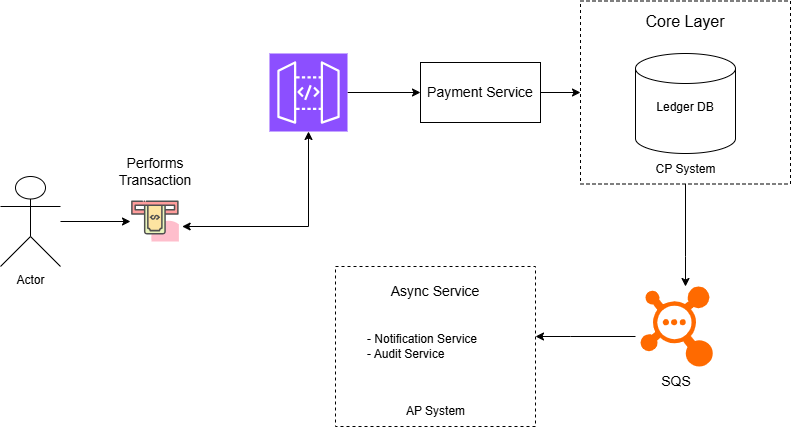

The diagram above was exported from draw.io. Its source (the exported page's mxGraphModel, read from the mxfile embedded in the PNG):
<mxGraphModel dx="1347" dy="740" grid="1" gridSize="10" guides="1" tooltips="1" connect="1" arrows="1" fold="1" page="1" pageScale="1" pageWidth="827" pageHeight="1169" math="0" shadow="0">
  <root>
    <mxCell id="0" />
    <mxCell id="1" parent="0" />
    <mxCell id="isKbltHgrwqkI2uZGEN5-1" parent="1" style="shape=umlActor;verticalLabelPosition=bottom;verticalAlign=top;html=1;outlineConnect=0;" value="Actor" vertex="1">
      <mxGeometry height="90" width="60" x="20" y="250" as="geometry" />
    </mxCell>
    <mxCell id="isKbltHgrwqkI2uZGEN5-7" parent="1" style="text;html=1;whiteSpace=wrap;strokeColor=none;fillColor=none;align=center;verticalAlign=middle;rounded=0;fontSize=14;" value="Performs Transaction" vertex="1">
      <mxGeometry height="50" width="90" x="130" y="220" as="geometry" />
    </mxCell>
    <mxCell id="isKbltHgrwqkI2uZGEN5-26" edge="1" parent="1" source="isKbltHgrwqkI2uZGEN5-1" style="edgeStyle=orthogonalEdgeStyle;rounded=0;orthogonalLoop=1;jettySize=auto;html=1;" target="isKbltHgrwqkI2uZGEN5-25" value="">
      <mxGeometry relative="1" as="geometry">
        <mxPoint x="80" y="295" as="sourcePoint" />
        <mxPoint x="330" y="205" as="targetPoint" />
      </mxGeometry>
    </mxCell>
    <mxCell id="isKbltHgrwqkI2uZGEN5-25" parent="1" style="shape=image;html=1;verticalAlign=top;verticalLabelPosition=bottom;labelBackgroundColor=#ffffff;imageAspect=0;aspect=fixed;image=https://icons.diagrams.net/icon-cache1/Business___Startup-2288/28-1320.svg" value="" vertex="1">
      <mxGeometry height="50" width="50" x="150" y="270" as="geometry" />
    </mxCell>
    <mxCell id="isKbltHgrwqkI2uZGEN5-30" edge="1" parent="1" source="isKbltHgrwqkI2uZGEN5-25" style="endArrow=classic;startArrow=classic;html=1;rounded=0;entryX=0.5;entryY=1;entryDx=0;entryDy=0;entryPerimeter=0;exitX=1.033;exitY=0.6;exitDx=0;exitDy=0;exitPerimeter=0;" target="isKbltHgrwqkI2uZGEN5-32" value="">
      <mxGeometry height="50" relative="1" width="50" as="geometry">
        <Array as="points">
          <mxPoint x="328" y="300" />
        </Array>
        <mxPoint x="210" y="300" as="sourcePoint" />
        <mxPoint x="332" y="205" as="targetPoint" />
      </mxGeometry>
    </mxCell>
    <mxCell id="isKbltHgrwqkI2uZGEN5-34" edge="1" parent="1" source="isKbltHgrwqkI2uZGEN5-32" style="edgeStyle=orthogonalEdgeStyle;rounded=0;orthogonalLoop=1;jettySize=auto;html=1;" target="isKbltHgrwqkI2uZGEN5-33" value="">
      <mxGeometry relative="1" as="geometry" />
    </mxCell>
    <mxCell id="isKbltHgrwqkI2uZGEN5-32" parent="1" style="sketch=0;points=[[0,0,0],[0.25,0,0],[0.5,0,0],[0.75,0,0],[1,0,0],[0,1,0],[0.25,1,0],[0.5,1,0],[0.75,1,0],[1,1,0],[0,0.25,0],[0,0.5,0],[0,0.75,0],[1,0.25,0],[1,0.5,0],[1,0.75,0]];outlineConnect=0;fontColor=#232F3E;fillColor=#8C4FFF;strokeColor=#ffffff;dashed=0;verticalLabelPosition=bottom;verticalAlign=top;align=center;html=1;fontSize=12;fontStyle=0;aspect=fixed;shape=mxgraph.aws4.resourceIcon;resIcon=mxgraph.aws4.api_gateway;" value="" vertex="1">
      <mxGeometry height="78" width="78" x="289" y="127" as="geometry" />
    </mxCell>
    <mxCell id="isKbltHgrwqkI2uZGEN5-45" edge="1" parent="1" source="isKbltHgrwqkI2uZGEN5-33" style="edgeStyle=orthogonalEdgeStyle;rounded=0;orthogonalLoop=1;jettySize=auto;html=1;entryX=0;entryY=0.5;entryDx=0;entryDy=0;" target="isKbltHgrwqkI2uZGEN5-37" value="">
      <mxGeometry relative="1" as="geometry" />
    </mxCell>
    <mxCell id="isKbltHgrwqkI2uZGEN5-33" parent="1" style="rounded=0;whiteSpace=wrap;html=1;" value="" vertex="1">
      <mxGeometry height="60" width="120" x="440" y="136" as="geometry" />
    </mxCell>
    <mxCell id="isKbltHgrwqkI2uZGEN5-35" parent="1" style="text;html=1;whiteSpace=wrap;strokeColor=none;fillColor=none;align=center;verticalAlign=middle;rounded=0;fontSize=14;" value="Payment Service" vertex="1">
      <mxGeometry height="30" width="110" x="445" y="151" as="geometry" />
    </mxCell>
    <mxCell id="isKbltHgrwqkI2uZGEN5-37" parent="1" style="rounded=0;whiteSpace=wrap;html=1;dashed=1;" value="" vertex="1">
      <mxGeometry height="183" width="210" x="600" y="74.5" as="geometry" />
    </mxCell>
    <mxCell id="isKbltHgrwqkI2uZGEN5-38" parent="1" style="text;html=1;whiteSpace=wrap;strokeColor=none;fillColor=none;align=center;verticalAlign=middle;rounded=0;fontSize=16;" value="Core Layer" vertex="1">
      <mxGeometry height="30" width="150" x="630" y="80" as="geometry" />
    </mxCell>
    <mxCell id="isKbltHgrwqkI2uZGEN5-39" parent="1" style="shape=cylinder3;whiteSpace=wrap;html=1;boundedLbl=1;backgroundOutline=1;size=15;" value="" vertex="1">
      <mxGeometry height="100" width="100" x="655" y="127" as="geometry" />
    </mxCell>
    <mxCell id="isKbltHgrwqkI2uZGEN5-40" parent="1" style="text;html=1;whiteSpace=wrap;strokeColor=none;fillColor=none;align=center;verticalAlign=middle;rounded=0;" value="Ledger DB" vertex="1">
      <mxGeometry height="30" width="60" x="675" y="166" as="geometry" />
    </mxCell>
    <mxCell id="isKbltHgrwqkI2uZGEN5-43" edge="1" parent="1" source="isKbltHgrwqkI2uZGEN5-41" style="edgeStyle=orthogonalEdgeStyle;rounded=0;orthogonalLoop=1;jettySize=auto;html=1;" value="">
      <mxGeometry relative="1" as="geometry">
        <Array as="points">
          <mxPoint x="705" y="330" />
          <mxPoint x="705" y="330" />
        </Array>
        <mxPoint x="705" y="360" as="targetPoint" />
      </mxGeometry>
    </mxCell>
    <mxCell id="isKbltHgrwqkI2uZGEN5-41" parent="1" style="text;html=1;whiteSpace=wrap;strokeColor=none;fillColor=none;align=center;verticalAlign=middle;rounded=0;" value="CP System" vertex="1">
      <mxGeometry height="30" width="75" x="667.5" y="227.5" as="geometry" />
    </mxCell>
    <mxCell id="isKbltHgrwqkI2uZGEN5-50" edge="1" parent="1" style="edgeStyle=orthogonalEdgeStyle;rounded=0;orthogonalLoop=1;jettySize=auto;html=1;" target="isKbltHgrwqkI2uZGEN5-46" value="">
      <mxGeometry relative="1" as="geometry">
        <Array as="points">
          <mxPoint x="590" y="410" />
          <mxPoint x="590" y="410" />
        </Array>
        <mxPoint x="655" y="410" as="sourcePoint" />
      </mxGeometry>
    </mxCell>
    <mxCell id="isKbltHgrwqkI2uZGEN5-46" parent="1" style="rounded=0;whiteSpace=wrap;html=1;dashed=1;" value="" vertex="1">
      <mxGeometry height="160" width="200" x="355" y="340" as="geometry" />
    </mxCell>
    <mxCell id="isKbltHgrwqkI2uZGEN5-47" parent="1" style="text;html=1;whiteSpace=wrap;strokeColor=none;fillColor=none;align=center;verticalAlign=middle;rounded=0;fontSize=14;" value="Async Service" vertex="1">
      <mxGeometry height="30" width="100" x="405" y="350" as="geometry" />
    </mxCell>
    <mxCell id="isKbltHgrwqkI2uZGEN5-48" parent="1" style="text;html=1;whiteSpace=wrap;strokeColor=none;fillColor=none;align=left;verticalAlign=middle;rounded=0;" value="- Notification Service&lt;div&gt;- Audit Service&lt;/div&gt;" vertex="1">
      <mxGeometry height="40" width="140" x="385" y="400" as="geometry" />
    </mxCell>
    <mxCell id="isKbltHgrwqkI2uZGEN5-49" parent="1" style="text;html=1;whiteSpace=wrap;strokeColor=none;fillColor=none;align=center;verticalAlign=middle;rounded=0;" value="AP System" vertex="1">
      <mxGeometry height="30" width="75" x="417.5" y="470" as="geometry" />
    </mxCell>
    <mxCell id="isKbltHgrwqkI2uZGEN5-51" parent="1" style="points=[];aspect=fixed;html=1;align=center;shadow=0;dashed=0;fillColor=#FF6A00;strokeColor=none;shape=mxgraph.alibaba_cloud.mq_message_queue;" value="" vertex="1">
      <mxGeometry height="80" width="72.29" x="660" y="360" as="geometry" />
    </mxCell>
    <mxCell id="isKbltHgrwqkI2uZGEN5-52" parent="1" style="text;html=1;whiteSpace=wrap;strokeColor=none;fillColor=none;align=center;verticalAlign=middle;rounded=0;fontSize=14;" value="SQS" vertex="1">
      <mxGeometry height="30" width="60" x="666.15" y="440" as="geometry" />
    </mxCell>
  </root>
</mxGraphModel>